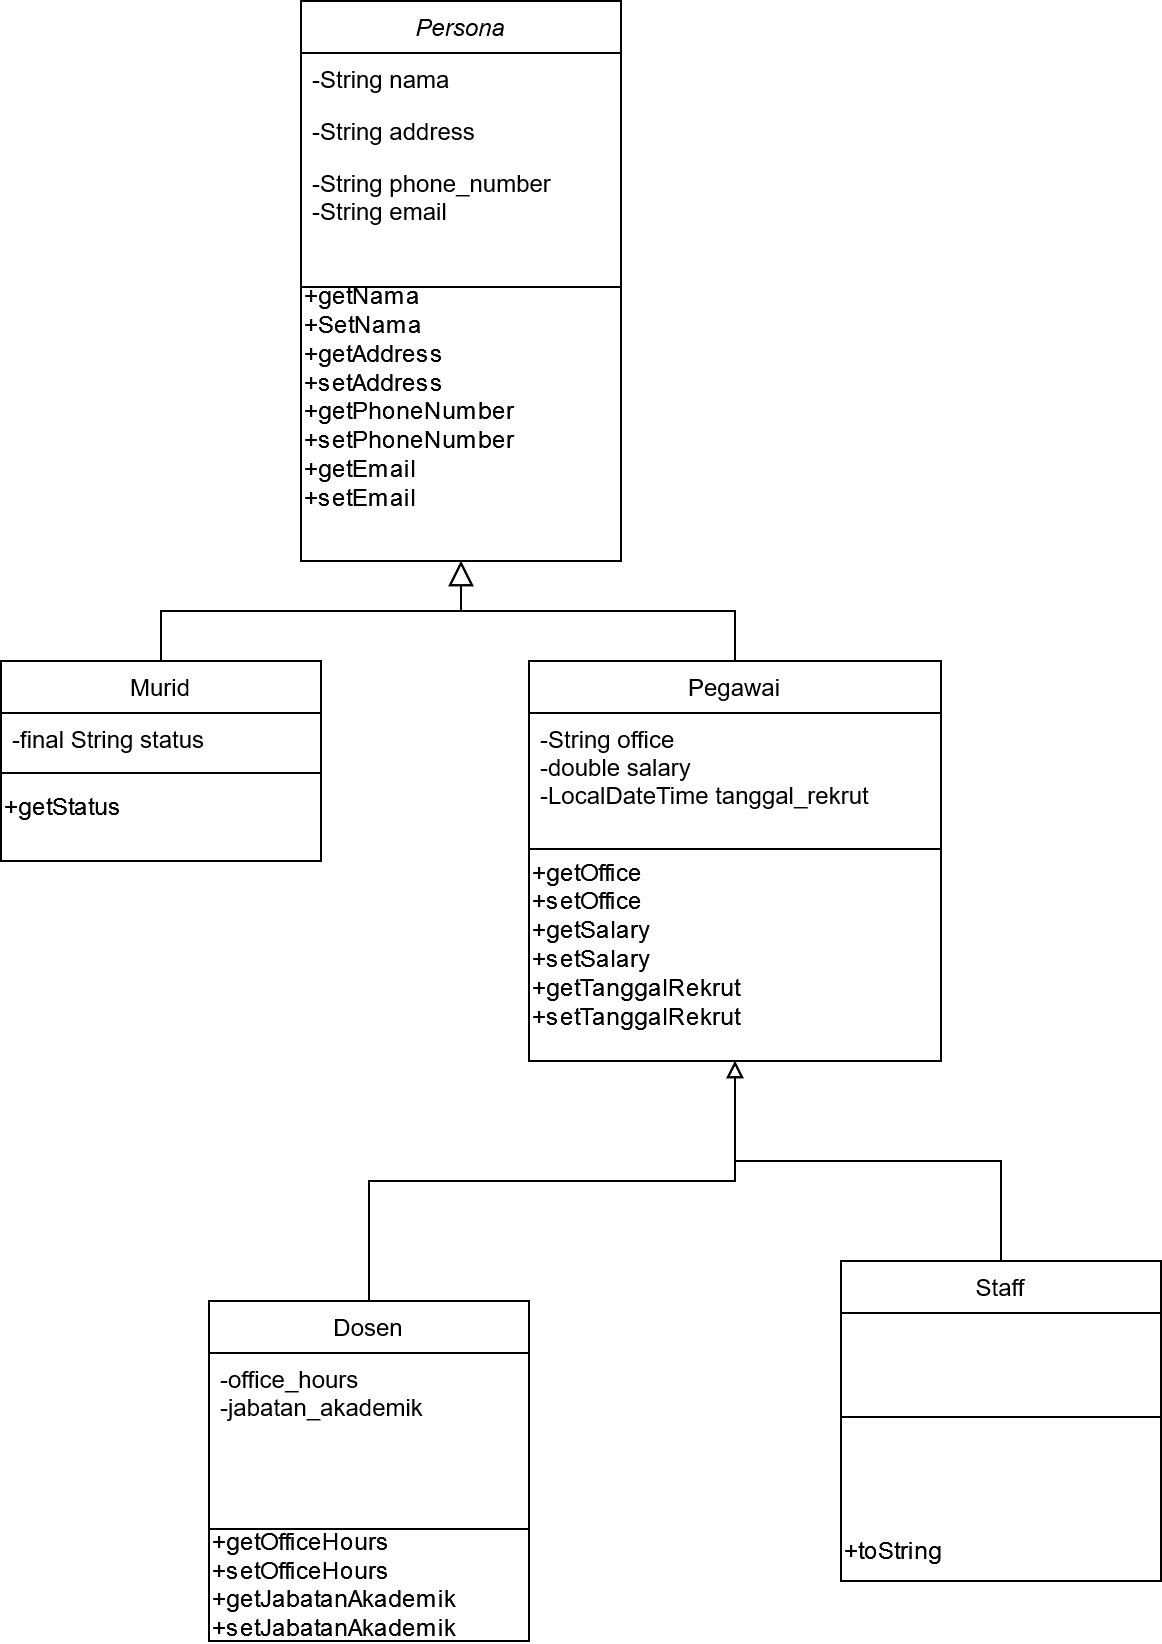

The diagram above was exported from draw.io. Its source (the exported page's mxGraphModel, read from the mxfile embedded in the PNG):
<mxGraphModel dx="1422" dy="752" grid="1" gridSize="10" guides="1" tooltips="1" connect="1" arrows="1" fold="1" page="1" pageScale="1" pageWidth="827" pageHeight="1169" math="0" shadow="0">
  <root>
    <mxCell id="WIyWlLk6GJQsqaUBKTNV-0" />
    <mxCell id="WIyWlLk6GJQsqaUBKTNV-1" parent="WIyWlLk6GJQsqaUBKTNV-0" />
    <mxCell id="zkfFHV4jXpPFQw0GAbJ--0" value="Persona&#10;" style="swimlane;fontStyle=2;align=center;verticalAlign=top;childLayout=stackLayout;horizontal=1;startSize=26;horizontalStack=0;resizeParent=1;resizeLast=0;collapsible=1;marginBottom=0;rounded=0;shadow=0;strokeWidth=1;" parent="WIyWlLk6GJQsqaUBKTNV-1" vertex="1">
      <mxGeometry x="220" y="120" width="160" height="280" as="geometry">
        <mxRectangle x="230" y="140" width="160" height="26" as="alternateBounds" />
      </mxGeometry>
    </mxCell>
    <mxCell id="zkfFHV4jXpPFQw0GAbJ--1" value="-String nama" style="text;align=left;verticalAlign=top;spacingLeft=4;spacingRight=4;overflow=hidden;rotatable=0;points=[[0,0.5],[1,0.5]];portConstraint=eastwest;" parent="zkfFHV4jXpPFQw0GAbJ--0" vertex="1">
      <mxGeometry y="26" width="160" height="26" as="geometry" />
    </mxCell>
    <mxCell id="zkfFHV4jXpPFQw0GAbJ--2" value="-String address" style="text;align=left;verticalAlign=top;spacingLeft=4;spacingRight=4;overflow=hidden;rotatable=0;points=[[0,0.5],[1,0.5]];portConstraint=eastwest;rounded=0;shadow=0;html=0;" parent="zkfFHV4jXpPFQw0GAbJ--0" vertex="1">
      <mxGeometry y="52" width="160" height="26" as="geometry" />
    </mxCell>
    <mxCell id="zkfFHV4jXpPFQw0GAbJ--3" value="-String phone_number&#10;-String email&#10;" style="text;align=left;verticalAlign=top;spacingLeft=4;spacingRight=4;overflow=hidden;rotatable=0;points=[[0,0.5],[1,0.5]];portConstraint=eastwest;rounded=0;shadow=0;html=0;" parent="zkfFHV4jXpPFQw0GAbJ--0" vertex="1">
      <mxGeometry y="78" width="160" height="42" as="geometry" />
    </mxCell>
    <mxCell id="zkfFHV4jXpPFQw0GAbJ--4" value="" style="line;html=1;strokeWidth=1;align=left;verticalAlign=middle;spacingTop=-1;spacingLeft=3;spacingRight=3;rotatable=0;labelPosition=right;points=[];portConstraint=eastwest;" parent="zkfFHV4jXpPFQw0GAbJ--0" vertex="1">
      <mxGeometry y="120" width="160" height="46" as="geometry" />
    </mxCell>
    <mxCell id="3w8yXeavgNAVvz6Mm07k-17" value="&lt;div align=&quot;left&quot;&gt;+getNama&lt;br&gt;+SetNama&lt;br&gt;+getAddress&lt;br&gt;+setAddress&lt;br&gt;+getPhoneNumber&lt;br&gt;+setPhoneNumber&lt;br&gt;+getEmail&lt;br&gt;+setEmail&lt;/div&gt;" style="text;html=1;strokeColor=none;fillColor=none;align=left;verticalAlign=middle;whiteSpace=wrap;rounded=0;" vertex="1" parent="zkfFHV4jXpPFQw0GAbJ--0">
      <mxGeometry y="166" width="160" height="64" as="geometry" />
    </mxCell>
    <mxCell id="zkfFHV4jXpPFQw0GAbJ--6" value="Murid" style="swimlane;fontStyle=0;align=center;verticalAlign=top;childLayout=stackLayout;horizontal=1;startSize=26;horizontalStack=0;resizeParent=1;resizeLast=0;collapsible=1;marginBottom=0;rounded=0;shadow=0;strokeWidth=1;" parent="WIyWlLk6GJQsqaUBKTNV-1" vertex="1">
      <mxGeometry x="70" y="450" width="160" height="100" as="geometry">
        <mxRectangle x="130" y="380" width="160" height="26" as="alternateBounds" />
      </mxGeometry>
    </mxCell>
    <mxCell id="zkfFHV4jXpPFQw0GAbJ--7" value="-final String status" style="text;align=left;verticalAlign=top;spacingLeft=4;spacingRight=4;overflow=hidden;rotatable=0;points=[[0,0.5],[1,0.5]];portConstraint=eastwest;" parent="zkfFHV4jXpPFQw0GAbJ--6" vertex="1">
      <mxGeometry y="26" width="160" height="26" as="geometry" />
    </mxCell>
    <mxCell id="zkfFHV4jXpPFQw0GAbJ--9" value="" style="line;html=1;strokeWidth=1;align=left;verticalAlign=middle;spacingTop=-1;spacingLeft=3;spacingRight=3;rotatable=0;labelPosition=right;points=[];portConstraint=eastwest;" parent="zkfFHV4jXpPFQw0GAbJ--6" vertex="1">
      <mxGeometry y="52" width="160" height="8" as="geometry" />
    </mxCell>
    <mxCell id="3w8yXeavgNAVvz6Mm07k-20" value="&lt;div align=&quot;left&quot;&gt;+getStatus&lt;/div&gt;&lt;div align=&quot;left&quot;&gt;&lt;br&gt;&lt;/div&gt;" style="text;html=1;align=left;verticalAlign=middle;resizable=0;points=[];autosize=1;strokeColor=none;fillColor=none;" vertex="1" parent="zkfFHV4jXpPFQw0GAbJ--6">
      <mxGeometry y="60" width="160" height="40" as="geometry" />
    </mxCell>
    <mxCell id="zkfFHV4jXpPFQw0GAbJ--12" value="" style="endArrow=block;endSize=10;endFill=0;shadow=0;strokeWidth=1;rounded=0;edgeStyle=elbowEdgeStyle;elbow=vertical;" parent="WIyWlLk6GJQsqaUBKTNV-1" source="zkfFHV4jXpPFQw0GAbJ--6" target="zkfFHV4jXpPFQw0GAbJ--0" edge="1">
      <mxGeometry width="160" relative="1" as="geometry">
        <mxPoint x="200" y="203" as="sourcePoint" />
        <mxPoint x="200" y="203" as="targetPoint" />
      </mxGeometry>
    </mxCell>
    <mxCell id="zkfFHV4jXpPFQw0GAbJ--13" value="Pegawai" style="swimlane;fontStyle=0;align=center;verticalAlign=top;childLayout=stackLayout;horizontal=1;startSize=26;horizontalStack=0;resizeParent=1;resizeLast=0;collapsible=1;marginBottom=0;rounded=0;shadow=0;strokeWidth=1;" parent="WIyWlLk6GJQsqaUBKTNV-1" vertex="1">
      <mxGeometry x="334" y="450" width="206" height="200" as="geometry">
        <mxRectangle x="340" y="380" width="170" height="26" as="alternateBounds" />
      </mxGeometry>
    </mxCell>
    <mxCell id="zkfFHV4jXpPFQw0GAbJ--14" value="-String office&#10;-double salary&#10;-LocalDateTime tanggal_rekrut&#10;" style="text;align=left;verticalAlign=top;spacingLeft=4;spacingRight=4;overflow=hidden;rotatable=0;points=[[0,0.5],[1,0.5]];portConstraint=eastwest;" parent="zkfFHV4jXpPFQw0GAbJ--13" vertex="1">
      <mxGeometry y="26" width="206" height="64" as="geometry" />
    </mxCell>
    <mxCell id="zkfFHV4jXpPFQw0GAbJ--15" value="" style="line;html=1;strokeWidth=1;align=left;verticalAlign=middle;spacingTop=-1;spacingLeft=3;spacingRight=3;rotatable=0;labelPosition=right;points=[];portConstraint=eastwest;" parent="zkfFHV4jXpPFQw0GAbJ--13" vertex="1">
      <mxGeometry y="90" width="206" height="8" as="geometry" />
    </mxCell>
    <mxCell id="3w8yXeavgNAVvz6Mm07k-21" value="&lt;div align=&quot;left&quot;&gt;+getOffice&lt;/div&gt;&lt;div align=&quot;left&quot;&gt;+setOffice&lt;br&gt;&lt;/div&gt;&lt;div&gt;+getSalary&lt;/div&gt;&lt;div&gt;+setSalary&lt;/div&gt;&lt;div&gt;+getTanggalRekrut&lt;/div&gt;&lt;div&gt;+setTanggalRekrut&lt;/div&gt;&lt;div&gt;&lt;br&gt;&lt;/div&gt;" style="text;html=1;strokeColor=none;fillColor=none;align=left;verticalAlign=middle;whiteSpace=wrap;rounded=0;" vertex="1" parent="zkfFHV4jXpPFQw0GAbJ--13">
      <mxGeometry y="98" width="206" height="102" as="geometry" />
    </mxCell>
    <mxCell id="zkfFHV4jXpPFQw0GAbJ--16" value="" style="endArrow=block;endSize=10;endFill=0;shadow=0;strokeWidth=1;rounded=0;edgeStyle=elbowEdgeStyle;elbow=vertical;" parent="WIyWlLk6GJQsqaUBKTNV-1" source="zkfFHV4jXpPFQw0GAbJ--13" target="zkfFHV4jXpPFQw0GAbJ--0" edge="1">
      <mxGeometry width="160" relative="1" as="geometry">
        <mxPoint x="210" y="373" as="sourcePoint" />
        <mxPoint x="310" y="271" as="targetPoint" />
      </mxGeometry>
    </mxCell>
    <mxCell id="3w8yXeavgNAVvz6Mm07k-14" style="edgeStyle=orthogonalEdgeStyle;rounded=0;orthogonalLoop=1;jettySize=auto;html=1;entryX=0.5;entryY=1;entryDx=0;entryDy=0;endArrow=block;endFill=0;" edge="1" parent="WIyWlLk6GJQsqaUBKTNV-1" source="3w8yXeavgNAVvz6Mm07k-4" target="zkfFHV4jXpPFQw0GAbJ--13">
      <mxGeometry relative="1" as="geometry" />
    </mxCell>
    <mxCell id="3w8yXeavgNAVvz6Mm07k-4" value="Dosen" style="swimlane;fontStyle=0;align=center;verticalAlign=top;childLayout=stackLayout;horizontal=1;startSize=26;horizontalStack=0;resizeParent=1;resizeLast=0;collapsible=1;marginBottom=0;rounded=0;shadow=0;strokeWidth=1;" vertex="1" parent="WIyWlLk6GJQsqaUBKTNV-1">
      <mxGeometry x="174" y="770" width="160" height="170" as="geometry">
        <mxRectangle x="340" y="380" width="170" height="26" as="alternateBounds" />
      </mxGeometry>
    </mxCell>
    <mxCell id="3w8yXeavgNAVvz6Mm07k-5" value="-office_hours&#10;-jabatan_akademik&#10;" style="text;align=left;verticalAlign=top;spacingLeft=4;spacingRight=4;overflow=hidden;rotatable=0;points=[[0,0.5],[1,0.5]];portConstraint=eastwest;" vertex="1" parent="3w8yXeavgNAVvz6Mm07k-4">
      <mxGeometry y="26" width="160" height="64" as="geometry" />
    </mxCell>
    <mxCell id="3w8yXeavgNAVvz6Mm07k-6" value="" style="line;html=1;strokeWidth=1;align=left;verticalAlign=middle;spacingTop=-1;spacingLeft=3;spacingRight=3;rotatable=0;labelPosition=right;points=[];portConstraint=eastwest;" vertex="1" parent="3w8yXeavgNAVvz6Mm07k-4">
      <mxGeometry y="90" width="160" height="48" as="geometry" />
    </mxCell>
    <mxCell id="3w8yXeavgNAVvz6Mm07k-22" value="&lt;div align=&quot;left&quot;&gt;+getOfficeHours&lt;/div&gt;&lt;div align=&quot;left&quot;&gt;+setOfficeHours&lt;/div&gt;&lt;div align=&quot;left&quot;&gt;+getJabatanAkademik&lt;/div&gt;&lt;div align=&quot;left&quot;&gt;+setJabatanAkademik&lt;br&gt;&lt;/div&gt;" style="text;html=1;strokeColor=none;fillColor=none;align=left;verticalAlign=middle;whiteSpace=wrap;rounded=0;" vertex="1" parent="3w8yXeavgNAVvz6Mm07k-4">
      <mxGeometry y="138" width="160" height="8" as="geometry" />
    </mxCell>
    <mxCell id="3w8yXeavgNAVvz6Mm07k-16" style="edgeStyle=orthogonalEdgeStyle;rounded=0;orthogonalLoop=1;jettySize=auto;html=1;entryX=0.5;entryY=1;entryDx=0;entryDy=0;endArrow=block;endFill=0;" edge="1" parent="WIyWlLk6GJQsqaUBKTNV-1" source="3w8yXeavgNAVvz6Mm07k-7" target="zkfFHV4jXpPFQw0GAbJ--13">
      <mxGeometry relative="1" as="geometry" />
    </mxCell>
    <mxCell id="3w8yXeavgNAVvz6Mm07k-7" value="Staff" style="swimlane;fontStyle=0;align=center;verticalAlign=top;childLayout=stackLayout;horizontal=1;startSize=26;horizontalStack=0;resizeParent=1;resizeLast=0;collapsible=1;marginBottom=0;rounded=0;shadow=0;strokeWidth=1;" vertex="1" parent="WIyWlLk6GJQsqaUBKTNV-1">
      <mxGeometry x="490" y="750" width="160" height="160" as="geometry">
        <mxRectangle x="340" y="380" width="170" height="26" as="alternateBounds" />
      </mxGeometry>
    </mxCell>
    <mxCell id="3w8yXeavgNAVvz6Mm07k-9" value="" style="line;html=1;strokeWidth=1;align=left;verticalAlign=middle;spacingTop=-1;spacingLeft=3;spacingRight=3;rotatable=0;labelPosition=right;points=[];portConstraint=eastwest;" vertex="1" parent="3w8yXeavgNAVvz6Mm07k-7">
      <mxGeometry y="26" width="160" height="104" as="geometry" />
    </mxCell>
    <mxCell id="3w8yXeavgNAVvz6Mm07k-10" value="&lt;div align=&quot;left&quot;&gt;+toString&lt;/div&gt;" style="text;html=1;align=left;verticalAlign=middle;resizable=0;points=[];autosize=1;strokeColor=none;fillColor=none;" vertex="1" parent="3w8yXeavgNAVvz6Mm07k-7">
      <mxGeometry y="130" width="160" height="30" as="geometry" />
    </mxCell>
  </root>
</mxGraphModel>